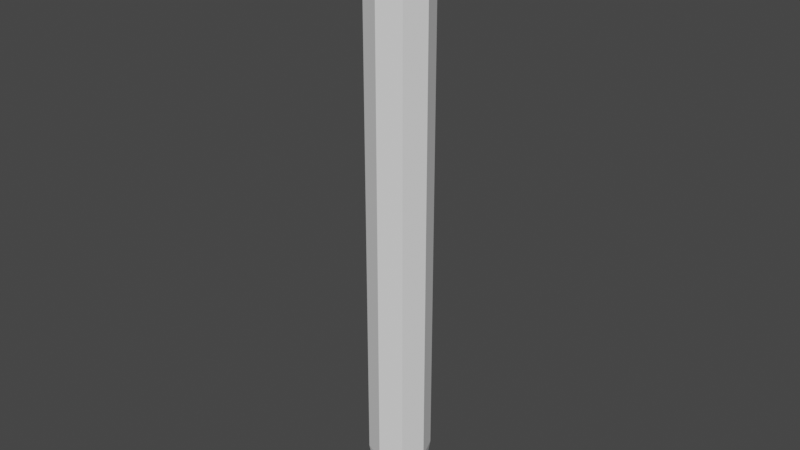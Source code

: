 # Source: Laser.blend  (saved by Blender 3.2.14; exported with 4.5.12 LTS)
import bpy
from mathutils import Matrix  # noqa: F401  (used for matrix-valued properties, if any)

bpy.ops.wm.read_factory_settings(use_empty=True)
scene = bpy.context.scene
scene.name = 'Scene'

# ---- collections
col_collection = bpy.data.collections.new('Collection'); scene.collection.children.link(col_collection)

# ---- world
world_world = bpy.data.worlds.new('World'); scene.world = world_world
world_world.use_nodes = True; world_world.node_tree.nodes.clear()
_N = world_world.node_tree.nodes; _L = world_world.node_tree.links
n0 = _N.new('ShaderNodeOutputWorld'); n0.name = 'World Output'; n0.location = (300, 300)
n1 = _N.new('ShaderNodeBackground'); n1.name = 'Background'; n1.location = (10, 300)
n1.inputs[0].default_value = (0.05088, 0.05088, 0.05088, 1.0)
_L.new(n1.outputs[0], n0.inputs[0])
n0.is_active_output = True
world_world.color = (0.05088, 0.05088, 0.05088)
world_world.use_sun_shadow = False
world_world.sun_shadow_jitter_overblur = 0.0

# ---- meshes
me_sphere = bpy.data.meshes.new('Sphere')
me_sphere.from_pydata([(6.341e-09, 0.06428, 0.9004), (6.341e-09, 0.0866, 0.8404), (6.341e-09, 0.09848, -0.7725), (6.341e-09, 0.0866, -0.8404), (6.341e-09, 0.06428, -0.9004), (6.341e-09, 0.0342, -0.9397), (0.02322, 0.02418, 0.9397), (0.04363, 0.04545, 0.9004), (0.05879, 0.06124, 0.8404), (0.06685, 0.06964, 0.7725), (0.06685, 0.06964, -0.7725), (0.05879, 0.06124, -0.8404), (0.04363, 0.04545, -0.9004), (0.02322, 0.02418, -0.9397), (0.03283, -6.217e-08, 0.9397), (0.06171, -6.217e-08, 0.9004), (0.08314, -5.918e-08, 0.8404), (0.09454, -5.918e-08, 0.7725), (0.09454, -5.918e-08, -0.7725), (0.08314, -6.217e-08, -0.8404), (0.06171, -6.217e-08, -0.9004), (0.03283, -6.217e-08, -0.9397), (6.341e-09, -6.239e-08, -0.9607), (0.02322, -0.02418, 0.9397), (0.04363, -0.04545, 0.9004), (0.05879, -0.06124, 0.8404), (0.06685, -0.06964, 0.7725), (0.06685, -0.06964, -0.7725), (0.05879, -0.06124, -0.8404), (0.04363, -0.04545, -0.9004), (0.02322, -0.02418, -0.9397), (6.553e-09, -0.0342, 0.9397), (3.692e-09, -0.06428, 0.9004), (9.414e-09, -0.0866, 0.8404), (6.553e-09, -0.09848, 0.7725), (6.553e-09, -0.09848, -0.7725), (9.414e-09, -0.0866, -0.8404), (6.553e-09, -0.06428, -0.9004), (5.122e-09, -0.0342, -0.9397), (4.061e-10, -6.857e-08, 0.9607), (-0.02322, -0.02418, 0.9397), (-0.04363, -0.04545, 0.9004), (-0.05879, -0.06124, 0.8404), (-0.06685, -0.06964, 0.7725), (-0.06685, -0.06964, -0.7725), (-0.05879, -0.06124, -0.8404), (-0.04363, -0.04545, -0.9004), (-0.02322, -0.02418, -0.9397), (-0.03283, -6.217e-08, 0.9397), (-0.06171, -5.918e-08, 0.9004), (-0.08314, -5.918e-08, 0.8404), (-0.09454, -5.918e-08, 0.7725), (-0.09454, -5.918e-08, -0.7725), (-0.08314, -6.217e-08, -0.8404), (-0.06171, -6.217e-08, -0.9004), (-0.03283, -6.068e-08, -0.9397), (-0.02322, 0.02418, 0.9397), (-0.04363, 0.04545, 0.9004), (-0.05879, 0.06124, 0.8404), (-0.06685, 0.06964, 0.7725), (-0.06685, 0.06964, -0.7725), (-0.05879, 0.06124, -0.8404), (-0.04363, 0.04545, -0.9004), (-0.02322, 0.02418, -0.9397), (5.122e-09, 0.0342, 0.9397), (9.414e-09, 0.09848, 0.7725)], [], [(3, 2, 10, 11), (1, 0, 7, 8), (4, 3, 11, 12), (65, 1, 8, 9), (64, 39, 6), (5, 4, 12, 13), (2, 65, 9, 10), (0, 64, 6, 7), (22, 5, 13), (9, 8, 16, 17), (6, 39, 14), (13, 12, 20, 21), (10, 9, 17, 18), (7, 6, 14, 15), (22, 13, 21), (11, 10, 18, 19), (8, 7, 15, 16), (12, 11, 19, 20), (15, 14, 23, 24), (22, 21, 30), (19, 18, 27, 28), (16, 15, 24, 25), (20, 19, 28, 29), (17, 16, 25, 26), (14, 39, 23), (21, 20, 29, 30), (18, 17, 26, 27), (29, 28, 36, 37), (26, 25, 33, 34), (23, 39, 31), (30, 29, 37, 38), (27, 26, 34, 35), (24, 23, 31, 32), (22, 30, 38), (28, 27, 35, 36), (25, 24, 32, 33), (38, 37, 46, 47), (35, 34, 43, 44), (32, 31, 40, 41), (22, 38, 47), (36, 35, 44, 45), (33, 32, 41, 42), (37, 36, 45, 46), (34, 33, 42, 43), (31, 39, 40), (45, 44, 52, 53), (42, 41, 49, 50), (46, 45, 53, 54), (43, 42, 50, 51), (40, 39, 48), (47, 46, 54, 55), (44, 43, 51, 52), (41, 40, 48, 49), (22, 47, 55), (51, 50, 58, 59), (48, 39, 56), (55, 54, 62, 63), (52, 51, 59, 60), (49, 48, 56, 57), (22, 55, 63), (53, 52, 60, 61), (50, 49, 57, 58), (54, 53, 61, 62), (57, 56, 64, 0), (22, 63, 5), (61, 60, 2, 3), (58, 57, 0, 1), (62, 61, 3, 4), (59, 58, 1, 65), (56, 39, 64), (63, 62, 4, 5), (60, 59, 65, 2)])
_uv = me_sphere.uv_layers.new(name='UVMap')
_uv.uv.foreach_set('vector', [0.75, 0.3333, 0.75, 0.4444, 0.625, 0.4444, 0.625, 0.3333, 0.75, 0.6667, 0.75, 0.7778, 0.625, 0.7778, 0.625, 0.6667, 0.75, 0.2222, 0.75, 0.3333, 0.625, 0.3333, 0.625, 0.2222, 0.75, 0.5556, 0.75, 0.6667, 0.625, 0.6667, 0.625, 0.5556, 0.75, 0.8889, 0.6875, 1.0, 0.625, 0.8889, 0.75, 0.1111, 0.75, 0.2222, 0.625, 0.2222, 0.625, 0.1111, 0.75, 0.4444, 0.75, 0.5556, 0.625, 0.5556, 0.625, 0.4444, 0.75, 0.7778, 0.75, 0.8889, 0.625, 0.8889, 0.625, 0.7778, 0.6875, 0.0, 0.75, 0.1111, 0.625, 0.1111, 0.625, 0.5556, 0.625, 0.6667, 0.5, 0.6667, 0.5, 0.5556, 0.625, 0.8889, 0.5625, 1.0, 0.5, 0.8889, 0.625, 0.1111, 0.625, 0.2222, 0.5, 0.2222, 0.5, 0.1111, 0.625, 0.4444, 0.625, 0.5556, 0.5, 0.5556, 0.5, 0.4444, 0.625, 0.7778, 0.625, 0.8889, 0.5, 0.8889, 0.5, 0.7778, 0.5625, 0.0, 0.625, 0.1111, 0.5, 0.1111, 0.625, 0.3333, 0.625, 0.4444, 0.5, 0.4444, 0.5, 0.3333, 0.625, 0.6667, 0.625, 0.7778, 0.5, 0.7778, 0.5, 0.6667, 0.625, 0.2222, 0.625, 0.3333, 0.5, 0.3333, 0.5, 0.2222, 0.5, 0.7778, 0.5, 0.8889, 0.375, 0.8889, 0.375, 0.7778, 0.4375, 0.0, 0.5, 0.1111, 0.375, 0.1111, 0.5, 0.3333, 0.5, 0.4444, 0.375, 0.4444, 0.375, 0.3333, 0.5, 0.6667, 0.5, 0.7778, 0.375, 0.7778, 0.375, 0.6667, 0.5, 0.2222, 0.5, 0.3333, 0.375, 0.3333, 0.375, 0.2222, 0.5, 0.5556, 0.5, 0.6667, 0.375, 0.6667, 0.375, 0.5556, 0.5, 0.8889, 0.4375, 1.0, 0.375, 0.8889, 0.5, 0.1111, 0.5, 0.2222, 0.375, 0.2222, 0.375, 0.1111, 0.5, 0.4444, 0.5, 0.5556, 0.375, 0.5556, 0.375, 0.4444, 0.375, 0.2222, 0.375, 0.3333, 0.25, 0.3333, 0.25, 0.2222, 0.375, 0.5556, 0.375, 0.6667, 0.25, 0.6667, 0.25, 0.5556, 0.375, 0.8889, 0.3125, 1.0, 0.25, 0.8889, 0.375, 0.1111, 0.375, 0.2222, 0.25, 0.2222, 0.25, 0.1111, 0.375, 0.4444, 0.375, 0.5556, 0.25, 0.5556, 0.25, 0.4444, 0.375, 0.7778, 0.375, 0.8889, 0.25, 0.8889, 0.25, 0.7778, 0.3125, 0.0, 0.375, 0.1111, 0.25, 0.1111, 0.375, 0.3333, 0.375, 0.4444, 0.25, 0.4444, 0.25, 0.3333, 0.375, 0.6667, 0.375, 0.7778, 0.25, 0.7778, 0.25, 0.6667, 0.25, 0.1111, 0.25, 0.2222, 0.125, 0.2222, 0.125, 0.1111, 0.25, 0.4444, 0.25, 0.5556, 0.125, 0.5556, 0.125, 0.4444, 0.25, 0.7778, 0.25, 0.8889, 0.125, 0.8889, 0.125, 0.7778, 0.1875, 0.0, 0.25, 0.1111, 0.125, 0.1111, 0.25, 0.3333, 0.25, 0.4444, 0.125, 0.4444, 0.125, 0.3333, 0.25, 0.6667, 0.25, 0.7778, 0.125, 0.7778, 0.125, 0.6667, 0.25, 0.2222, 0.25, 0.3333, 0.125, 0.3333, 0.125, 0.2222, 0.25, 0.5556, 0.25, 0.6667, 0.125, 0.6667, 0.125, 0.5556, 0.25, 0.8889, 0.1875, 1.0, 0.125, 0.8889, 0.125, 0.3333, 0.125, 0.4444, 0.0, 0.4444, 0.0, 0.3333, 0.125, 0.6667, 0.125, 0.7778, 0.0, 0.7778, 0.0, 0.6667, 0.125, 0.2222, 0.125, 0.3333, 0.0, 0.3333, 0.0, 0.2222, 0.125, 0.5556, 0.125, 0.6667, 0.0, 0.6667, 0.0, 0.5556, 0.125, 0.8889, 0.0625, 1.0, 0.0, 0.8889, 0.125, 0.1111, 0.125, 0.2222, 0.0, 0.2222, 0.0, 0.1111, 0.125, 0.4444, 0.125, 0.5556, 0.0, 0.5556, 0.0, 0.4444, 0.125, 0.7778, 0.125, 0.8889, 0.0, 0.8889, 0.0, 0.7778, 0.0625, 0.0, 0.125, 0.1111, 0.0, 0.1111, 1.0, 0.5556, 1.0, 0.6667, 0.875, 0.6667, 0.875, 0.5556, 1.0, 0.8889, 0.9375, 1.0, 0.875, 0.8889, 1.0, 0.1111, 1.0, 0.2222, 0.875, 0.2222, 0.875, 0.1111, 1.0, 0.4444, 1.0, 0.5556, 0.875, 0.5556, 0.875, 0.4444, 1.0, 0.7778, 1.0, 0.8889, 0.875, 0.8889, 0.875, 0.7778, 0.9375, 0.0, 1.0, 0.1111, 0.875, 0.1111, 1.0, 0.3333, 1.0, 0.4444, 0.875, 0.4444, 0.875, 0.3333, 1.0, 0.6667, 1.0, 0.7778, 0.875, 0.7778, 0.875, 0.6667, 1.0, 0.2222, 1.0, 0.3333, 0.875, 0.3333, 0.875, 0.2222, 0.875, 0.7778, 0.875, 0.8889, 0.75, 0.8889, 0.75, 0.7778, 0.8125, 0.0, 0.875, 0.1111, 0.75, 0.1111, 0.875, 0.3333, 0.875, 0.4444, 0.75, 0.4444, 0.75, 0.3333, 0.875, 0.6667, 0.875, 0.7778, 0.75, 0.7778, 0.75, 0.6667, 0.875, 0.2222, 0.875, 0.3333, 0.75, 0.3333, 0.75, 0.2222, 0.875, 0.5556, 0.875, 0.6667, 0.75, 0.6667, 0.75, 0.5556, 0.875, 0.8889, 0.8125, 1.0, 0.75, 0.8889, 0.875, 0.1111, 0.875, 0.2222, 0.75, 0.2222, 0.75, 0.1111, 0.875, 0.4444, 0.875, 0.5556, 0.75, 0.5556, 0.75, 0.4444])
me_sphere.update()

# ---- objects
ob_lasermesh = bpy.data.objects.new('LaserMesh', me_sphere)

# ---- transforms, parenting, visibility, modifiers, constraints
ob_lasermesh.location = (0.0, 0.0, 0.0)
ob_lasermesh.lock_scale = (False, False, True)

# ---- collection membership
col_collection.objects.link(ob_lasermesh)

# ---- scene / render settings (as saved in the file)
scene.frame_start = 1; scene.frame_end = 250; scene.frame_set(1)
scene.render.engine = 'BLENDER_EEVEE_NEXT'
scene.cycles.sampling_pattern = 'TABULATED_SOBOL'
scene.cycles.use_light_tree = False
scene.view_settings.view_transform = 'Filmic'
bpy.context.view_layer.update()

# ---- added for rendering (the .blend has no active camera and no usable light): camera, sun
cam_auto = bpy.data.cameras.new('AutoCamera')
cam_auto.lens = 50.0
cam_auto.sensor_width = 36.0
cam_auto.clip_end = 1000.0
ob_auto_camera = bpy.data.objects.new('AutoCamera', cam_auto)
scene.collection.objects.link(ob_auto_camera)
ob_auto_camera.location = (1.79554, -2.15465, 1.43643)
ob_auto_camera.rotation_euler = (1.09748, -7.21219e-08, 0.694738)
scene.camera = ob_auto_camera
light_auto_sun = bpy.data.lights.new('AutoSun', 'SUN')
light_auto_sun.energy = 3.0
light_auto_sun.angle = 0.0523599
ob_auto_sun = bpy.data.objects.new('AutoSun', light_auto_sun)
scene.collection.objects.link(ob_auto_sun)
ob_auto_sun.rotation_euler = (0.872665, 0.174533, 0.523599)
bpy.context.view_layer.update()
